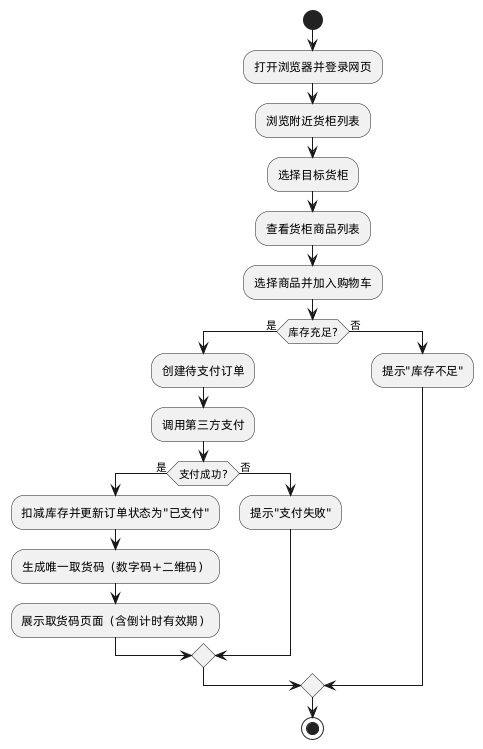

The diagram above was rendered by PlantUML. Its source (embedded in the PNG):
@startuml
start
:打开浏览器并登录网页;
:浏览附近货柜列表;
:选择目标货柜;
:查看货柜商品列表;
:选择商品并加入购物车;
if (库存充足?) then (是)
  :创建待支付订单;
  :调用第三方支付;
  if (支付成功?) then (是)
    :扣减库存并更新订单状态为"已支付";
    :生成唯一取货码（数字码+二维码）;
    :展示取货码页面（含倒计时有效期）;
  else (否)
    :提示"支付失败";
  endif
else (否)
  :提示"库存不足";
endif
stop
@enduml